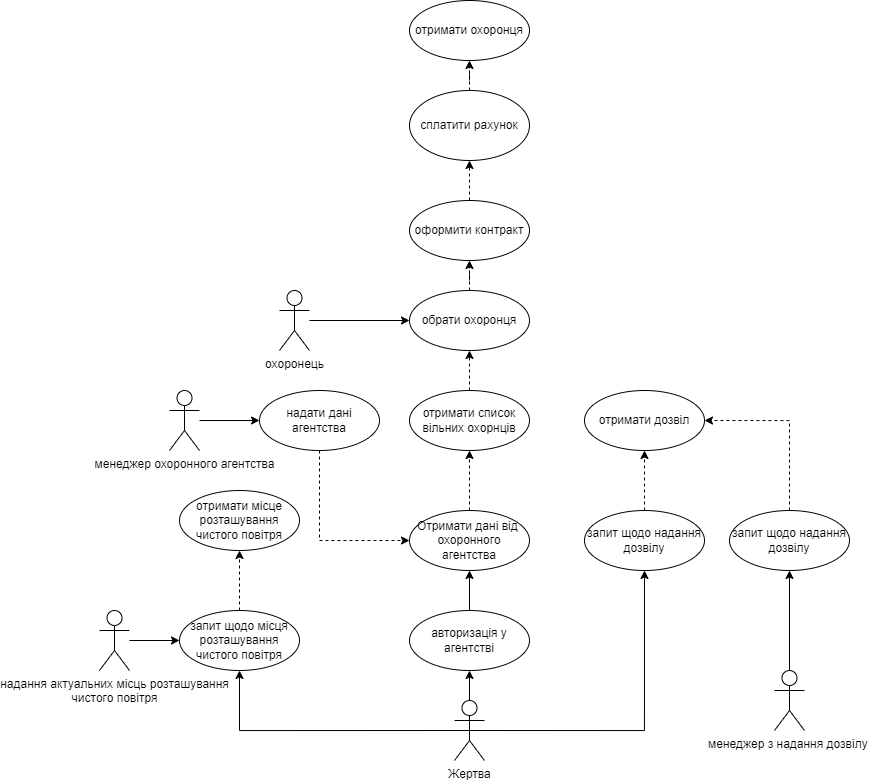

The diagram above was exported from draw.io. Its source (the exported page's mxGraphModel, read from the mxfile embedded in the PNG):
<mxGraphModel dx="2048" dy="1803" grid="1" gridSize="10" guides="1" tooltips="1" connect="1" arrows="1" fold="1" page="1" pageScale="1" pageWidth="827" pageHeight="1169" math="0" shadow="0">
  <root>
    <mxCell id="0" />
    <mxCell id="1" parent="0" />
    <mxCell id="TBP9DeMj2mKko4GRAm-R-46" style="edgeStyle=orthogonalEdgeStyle;rounded=0;orthogonalLoop=1;jettySize=auto;html=1;entryX=0.5;entryY=1;entryDx=0;entryDy=0;" edge="1" parent="1" source="TBP9DeMj2mKko4GRAm-R-1" target="TBP9DeMj2mKko4GRAm-R-19">
      <mxGeometry relative="1" as="geometry" />
    </mxCell>
    <mxCell id="TBP9DeMj2mKko4GRAm-R-48" style="edgeStyle=orthogonalEdgeStyle;rounded=0;orthogonalLoop=1;jettySize=auto;html=1;entryX=0.5;entryY=1;entryDx=0;entryDy=0;exitX=0.5;exitY=0.5;exitDx=0;exitDy=0;exitPerimeter=0;" edge="1" parent="1" source="TBP9DeMj2mKko4GRAm-R-1" target="TBP9DeMj2mKko4GRAm-R-30">
      <mxGeometry relative="1" as="geometry" />
    </mxCell>
    <mxCell id="TBP9DeMj2mKko4GRAm-R-52" style="edgeStyle=orthogonalEdgeStyle;rounded=0;orthogonalLoop=1;jettySize=auto;html=1;entryX=0.5;entryY=1;entryDx=0;entryDy=0;exitX=0.5;exitY=0.5;exitDx=0;exitDy=0;exitPerimeter=0;" edge="1" parent="1" source="TBP9DeMj2mKko4GRAm-R-1" target="TBP9DeMj2mKko4GRAm-R-41">
      <mxGeometry relative="1" as="geometry" />
    </mxCell>
    <mxCell id="TBP9DeMj2mKko4GRAm-R-1" value="Жертва&lt;br&gt;" style="shape=umlActor;verticalLabelPosition=bottom;verticalAlign=top;html=1;outlineConnect=0;" vertex="1" parent="1">
      <mxGeometry x="365" y="320" width="30" height="60" as="geometry" />
    </mxCell>
    <mxCell id="TBP9DeMj2mKko4GRAm-R-59" style="edgeStyle=orthogonalEdgeStyle;rounded=0;orthogonalLoop=1;jettySize=auto;html=1;entryX=0.5;entryY=1;entryDx=0;entryDy=0;" edge="1" parent="1" source="TBP9DeMj2mKko4GRAm-R-4" target="TBP9DeMj2mKko4GRAm-R-58">
      <mxGeometry relative="1" as="geometry" />
    </mxCell>
    <mxCell id="TBP9DeMj2mKko4GRAm-R-4" value="менеджер з надання дозвілу&amp;nbsp;" style="shape=umlActor;verticalLabelPosition=bottom;verticalAlign=top;html=1;outlineConnect=0;" vertex="1" parent="1">
      <mxGeometry x="685" y="290" width="30" height="60" as="geometry" />
    </mxCell>
    <mxCell id="TBP9DeMj2mKko4GRAm-R-56" style="edgeStyle=orthogonalEdgeStyle;rounded=0;orthogonalLoop=1;jettySize=auto;html=1;entryX=0;entryY=0.5;entryDx=0;entryDy=0;" edge="1" parent="1" source="TBP9DeMj2mKko4GRAm-R-5" target="TBP9DeMj2mKko4GRAm-R-55">
      <mxGeometry relative="1" as="geometry" />
    </mxCell>
    <mxCell id="TBP9DeMj2mKko4GRAm-R-5" value="менеджер охоронного агентства" style="shape=umlActor;verticalLabelPosition=bottom;verticalAlign=top;html=1;outlineConnect=0;" vertex="1" parent="1">
      <mxGeometry x="80" y="10" width="30" height="60" as="geometry" />
    </mxCell>
    <mxCell id="TBP9DeMj2mKko4GRAm-R-44" style="edgeStyle=orthogonalEdgeStyle;rounded=0;orthogonalLoop=1;jettySize=auto;html=1;entryX=0;entryY=0.5;entryDx=0;entryDy=0;" edge="1" parent="1" source="TBP9DeMj2mKko4GRAm-R-6" target="TBP9DeMj2mKko4GRAm-R-26">
      <mxGeometry relative="1" as="geometry" />
    </mxCell>
    <mxCell id="TBP9DeMj2mKko4GRAm-R-6" value="охоронець&lt;br&gt;" style="shape=umlActor;verticalLabelPosition=bottom;verticalAlign=top;html=1;outlineConnect=0;" vertex="1" parent="1">
      <mxGeometry x="190" y="-90" width="30" height="60" as="geometry" />
    </mxCell>
    <mxCell id="TBP9DeMj2mKko4GRAm-R-35" style="edgeStyle=orthogonalEdgeStyle;rounded=0;orthogonalLoop=1;jettySize=auto;html=1;entryX=0.5;entryY=1;entryDx=0;entryDy=0;dashed=1;" edge="1" parent="1" source="TBP9DeMj2mKko4GRAm-R-10" target="TBP9DeMj2mKko4GRAm-R-17">
      <mxGeometry relative="1" as="geometry" />
    </mxCell>
    <mxCell id="TBP9DeMj2mKko4GRAm-R-10" value="Отримати дані від&amp;nbsp;&lt;br&gt;охоронного агентства" style="ellipse;whiteSpace=wrap;html=1;" vertex="1" parent="1">
      <mxGeometry x="320" y="130" width="120" height="60" as="geometry" />
    </mxCell>
    <mxCell id="TBP9DeMj2mKko4GRAm-R-63" style="edgeStyle=orthogonalEdgeStyle;rounded=0;orthogonalLoop=1;jettySize=auto;html=1;entryX=0.5;entryY=1;entryDx=0;entryDy=0;dashed=1;" edge="1" parent="1" source="TBP9DeMj2mKko4GRAm-R-12" target="TBP9DeMj2mKko4GRAm-R-31">
      <mxGeometry relative="1" as="geometry" />
    </mxCell>
    <mxCell id="TBP9DeMj2mKko4GRAm-R-12" value="сплатити рахунок" style="ellipse;whiteSpace=wrap;html=1;" vertex="1" parent="1">
      <mxGeometry x="320" y="-290" width="120" height="70" as="geometry" />
    </mxCell>
    <mxCell id="TBP9DeMj2mKko4GRAm-R-36" style="edgeStyle=orthogonalEdgeStyle;rounded=0;orthogonalLoop=1;jettySize=auto;html=1;entryX=0.5;entryY=1;entryDx=0;entryDy=0;dashed=1;" edge="1" parent="1" source="TBP9DeMj2mKko4GRAm-R-17" target="TBP9DeMj2mKko4GRAm-R-26">
      <mxGeometry relative="1" as="geometry" />
    </mxCell>
    <mxCell id="TBP9DeMj2mKko4GRAm-R-17" value="отримати список вільних охорнців" style="ellipse;whiteSpace=wrap;html=1;" vertex="1" parent="1">
      <mxGeometry x="320" y="10" width="120" height="60" as="geometry" />
    </mxCell>
    <mxCell id="TBP9DeMj2mKko4GRAm-R-53" style="edgeStyle=orthogonalEdgeStyle;rounded=0;orthogonalLoop=1;jettySize=auto;html=1;entryX=0.5;entryY=1;entryDx=0;entryDy=0;" edge="1" parent="1" source="TBP9DeMj2mKko4GRAm-R-19" target="TBP9DeMj2mKko4GRAm-R-10">
      <mxGeometry relative="1" as="geometry" />
    </mxCell>
    <mxCell id="TBP9DeMj2mKko4GRAm-R-19" value="авторизація у агентстві" style="ellipse;whiteSpace=wrap;html=1;" vertex="1" parent="1">
      <mxGeometry x="320" y="230" width="120" height="60" as="geometry" />
    </mxCell>
    <mxCell id="TBP9DeMj2mKko4GRAm-R-62" style="edgeStyle=orthogonalEdgeStyle;rounded=0;orthogonalLoop=1;jettySize=auto;html=1;entryX=0.5;entryY=1;entryDx=0;entryDy=0;dashed=1;" edge="1" parent="1" source="TBP9DeMj2mKko4GRAm-R-25" target="TBP9DeMj2mKko4GRAm-R-12">
      <mxGeometry relative="1" as="geometry" />
    </mxCell>
    <mxCell id="TBP9DeMj2mKko4GRAm-R-25" value="оформити контракт" style="ellipse;whiteSpace=wrap;html=1;" vertex="1" parent="1">
      <mxGeometry x="320" y="-180" width="120" height="60" as="geometry" />
    </mxCell>
    <mxCell id="TBP9DeMj2mKko4GRAm-R-45" style="edgeStyle=orthogonalEdgeStyle;rounded=0;orthogonalLoop=1;jettySize=auto;html=1;entryX=0.5;entryY=1;entryDx=0;entryDy=0;dashed=1;" edge="1" parent="1" source="TBP9DeMj2mKko4GRAm-R-26" target="TBP9DeMj2mKko4GRAm-R-25">
      <mxGeometry relative="1" as="geometry" />
    </mxCell>
    <mxCell id="TBP9DeMj2mKko4GRAm-R-26" value="обрати охоронця" style="ellipse;whiteSpace=wrap;html=1;" vertex="1" parent="1">
      <mxGeometry x="320" y="-90" width="120" height="60" as="geometry" />
    </mxCell>
    <mxCell id="TBP9DeMj2mKko4GRAm-R-51" style="edgeStyle=orthogonalEdgeStyle;rounded=0;orthogonalLoop=1;jettySize=auto;html=1;entryX=0;entryY=0.5;entryDx=0;entryDy=0;" edge="1" parent="1" source="TBP9DeMj2mKko4GRAm-R-28" target="TBP9DeMj2mKko4GRAm-R-41">
      <mxGeometry relative="1" as="geometry" />
    </mxCell>
    <mxCell id="TBP9DeMj2mKko4GRAm-R-28" value="надання актуальних місць розташування&lt;br&gt;чистого повітря" style="shape=umlActor;verticalLabelPosition=bottom;verticalAlign=top;html=1;outlineConnect=0;" vertex="1" parent="1">
      <mxGeometry x="10" y="230" width="30" height="60" as="geometry" />
    </mxCell>
    <mxCell id="TBP9DeMj2mKko4GRAm-R-40" style="edgeStyle=orthogonalEdgeStyle;rounded=0;orthogonalLoop=1;jettySize=auto;html=1;entryX=0.5;entryY=1;entryDx=0;entryDy=0;dashed=1;" edge="1" parent="1" source="TBP9DeMj2mKko4GRAm-R-30" target="TBP9DeMj2mKko4GRAm-R-32">
      <mxGeometry relative="1" as="geometry" />
    </mxCell>
    <mxCell id="TBP9DeMj2mKko4GRAm-R-30" value="запит щодо надання дозвілу" style="ellipse;whiteSpace=wrap;html=1;" vertex="1" parent="1">
      <mxGeometry x="495" y="130" width="120" height="60" as="geometry" />
    </mxCell>
    <mxCell id="TBP9DeMj2mKko4GRAm-R-31" value="отримати охоронця" style="ellipse;whiteSpace=wrap;html=1;" vertex="1" parent="1">
      <mxGeometry x="320" y="-380" width="120" height="60" as="geometry" />
    </mxCell>
    <mxCell id="TBP9DeMj2mKko4GRAm-R-32" value="отримати дозвіл" style="ellipse;whiteSpace=wrap;html=1;" vertex="1" parent="1">
      <mxGeometry x="495" y="10" width="120" height="60" as="geometry" />
    </mxCell>
    <mxCell id="TBP9DeMj2mKko4GRAm-R-33" value="отримати місце розташування чистого повітря" style="ellipse;whiteSpace=wrap;html=1;" vertex="1" parent="1">
      <mxGeometry x="90" y="110" width="120" height="60" as="geometry" />
    </mxCell>
    <mxCell id="TBP9DeMj2mKko4GRAm-R-42" style="edgeStyle=orthogonalEdgeStyle;rounded=0;orthogonalLoop=1;jettySize=auto;html=1;entryX=0.5;entryY=1;entryDx=0;entryDy=0;dashed=1;" edge="1" parent="1" source="TBP9DeMj2mKko4GRAm-R-41" target="TBP9DeMj2mKko4GRAm-R-33">
      <mxGeometry relative="1" as="geometry" />
    </mxCell>
    <mxCell id="TBP9DeMj2mKko4GRAm-R-41" value="запит щодо місця розташування чистого повітря" style="ellipse;whiteSpace=wrap;html=1;" vertex="1" parent="1">
      <mxGeometry x="90" y="230" width="120" height="60" as="geometry" />
    </mxCell>
    <mxCell id="TBP9DeMj2mKko4GRAm-R-57" style="edgeStyle=orthogonalEdgeStyle;rounded=0;orthogonalLoop=1;jettySize=auto;html=1;entryX=0;entryY=0.5;entryDx=0;entryDy=0;dashed=1;" edge="1" parent="1" source="TBP9DeMj2mKko4GRAm-R-55" target="TBP9DeMj2mKko4GRAm-R-10">
      <mxGeometry relative="1" as="geometry">
        <Array as="points">
          <mxPoint x="230" y="160" />
        </Array>
      </mxGeometry>
    </mxCell>
    <mxCell id="TBP9DeMj2mKko4GRAm-R-55" value="надати дані агентства" style="ellipse;whiteSpace=wrap;html=1;" vertex="1" parent="1">
      <mxGeometry x="170" y="10" width="120" height="60" as="geometry" />
    </mxCell>
    <mxCell id="TBP9DeMj2mKko4GRAm-R-61" style="edgeStyle=orthogonalEdgeStyle;rounded=0;orthogonalLoop=1;jettySize=auto;html=1;entryX=1;entryY=0.5;entryDx=0;entryDy=0;dashed=1;" edge="1" parent="1" source="TBP9DeMj2mKko4GRAm-R-58" target="TBP9DeMj2mKko4GRAm-R-32">
      <mxGeometry relative="1" as="geometry">
        <Array as="points">
          <mxPoint x="700" y="40" />
        </Array>
      </mxGeometry>
    </mxCell>
    <mxCell id="TBP9DeMj2mKko4GRAm-R-58" value="запит щодо надання дозвілу" style="ellipse;whiteSpace=wrap;html=1;" vertex="1" parent="1">
      <mxGeometry x="640" y="130" width="120" height="60" as="geometry" />
    </mxCell>
  </root>
</mxGraphModel>